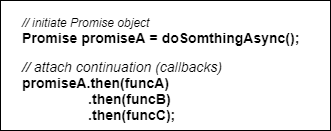

The diagram above was exported from draw.io. Its source (the exported page's mxGraphModel, read from the mxfile embedded in the PNG):
<mxGraphModel dx="1086" dy="806" grid="1" gridSize="10" guides="1" tooltips="1" connect="1" arrows="1" fold="1" page="1" pageScale="1" pageWidth="850" pageHeight="1100" math="0" shadow="0">
  <root>
    <mxCell id="D5UchgalB0GAGt7o4hB5-0" />
    <mxCell id="D5UchgalB0GAGt7o4hB5-1" parent="D5UchgalB0GAGt7o4hB5-0" />
    <mxCell id="D5UchgalB0GAGt7o4hB5-2" value="" style="rounded=0;whiteSpace=wrap;html=1;" vertex="1" parent="D5UchgalB0GAGt7o4hB5-1">
      <mxGeometry x="170" y="220" width="330" height="130" as="geometry" />
    </mxCell>
    <mxCell id="D5UchgalB0GAGt7o4hB5-3" value="&lt;font&gt;&lt;i&gt;&lt;font style=&quot;font-size: 12px&quot;&gt;// initiate Promise object &lt;/font&gt;&lt;/i&gt;&lt;br&gt;&lt;b style=&quot;font-size: 14px&quot;&gt;Promise promiseA = doSomthingAsync();&lt;/b&gt;&lt;/font&gt;" style="text;html=1;strokeColor=none;fillColor=none;align=left;verticalAlign=middle;whiteSpace=wrap;rounded=0;" vertex="1" parent="D5UchgalB0GAGt7o4hB5-1">
      <mxGeometry x="190" y="230" width="290" height="40" as="geometry" />
    </mxCell>
    <mxCell id="D5UchgalB0GAGt7o4hB5-4" value="&lt;span style=&quot;font-size: 14px&quot;&gt;&lt;i&gt;// attach continuation (callbacks)&lt;br&gt;&lt;/i&gt;&lt;b&gt;promiseA.then(funcA)&lt;/b&gt;&lt;br&gt;&lt;b&gt;&amp;nbsp; &amp;nbsp; &amp;nbsp; &amp;nbsp; &amp;nbsp; &amp;nbsp; &amp;nbsp; &amp;nbsp; &amp;nbsp;.then(funcB)&lt;/b&gt;&lt;br&gt;&lt;b&gt;&amp;nbsp; &amp;nbsp; &amp;nbsp; &amp;nbsp; &amp;nbsp; &amp;nbsp; &amp;nbsp; &amp;nbsp; &amp;nbsp;.then(funcC);&lt;/b&gt;&lt;/span&gt;" style="text;html=1;strokeColor=none;fillColor=none;align=left;verticalAlign=middle;whiteSpace=wrap;rounded=0;" vertex="1" parent="D5UchgalB0GAGt7o4hB5-1">
      <mxGeometry x="190" y="280" width="280" height="60" as="geometry" />
    </mxCell>
  </root>
</mxGraphModel>